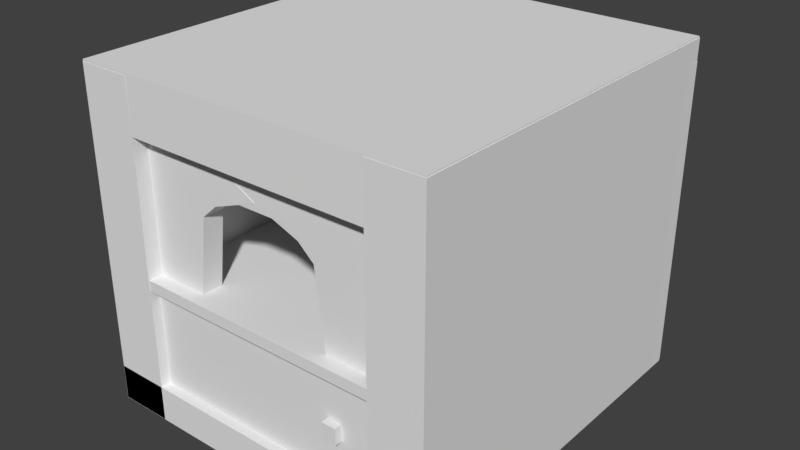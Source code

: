 # Source: Furnace.blend  (saved by Blender 2.79.0; exported with 4.5.12 LTS)
import bpy
from mathutils import Matrix  # noqa: F401  (used for matrix-valued properties, if any)

bpy.ops.wm.read_factory_settings(use_empty=True)
scene = bpy.context.scene
scene.name = 'Scene'

# ---- collections
col_collection_1 = bpy.data.collections.new('Collection 1'); scene.collection.children.link(col_collection_1)

# ---- world
world_world = bpy.data.worlds.new('World'); scene.world = world_world
world_world.color = (0.05088, 0.05088, 0.05088)
world_world.use_sun_shadow = False
world_world.sun_shadow_jitter_overblur = 0.0
world_world.cycles.sampling_method = 'MANUAL'

# ---- meshes
me_cube_000 = bpy.data.meshes.new('Cube.000')
me_cube_000.from_pydata([(-2.752, -0.9969, -0.2792), (-2.752, -0.9969, -0.2214), (-2.752, 0.8386, -0.2792), (-2.752, 0.8386, -0.2214), (-0.9043, -0.9969, -0.2792), (-0.9043, -0.9969, -0.2214), (-0.9043, 0.8386, -0.2792), (-0.9043, 0.8386, -0.2214)], [], [(0, 1, 3, 2), (2, 3, 7, 6), (6, 7, 5, 4), (4, 5, 1, 0), (2, 6, 4, 0), (7, 3, 1, 5)])
me_cube_000.use_remesh_preserve_volume = False
me_cube_000.use_remesh_preserve_attributes = False
me_cube_000.use_mirror_vertex_groups = False
me_cube_000.update()
me_cube_001 = bpy.data.meshes.new('Cube.001')
me_cube_001.from_pydata([(-1.0, -1.0, -1.0), (-1.0, -1.0, 1.0), (-1.0, 1.0, -1.0), (-1.0, 1.0, 1.0), (1.0, -1.0, -1.0), (1.0, -1.0, 1.0), (1.0, 1.0, -1.0), (1.0, 1.0, 1.0), (0.6019, -3.181, -0.1601), (0.6019, -3.181, 0.1601), (0.6019, -0.6325, -0.1601), (0.6019, -0.6325, 0.1601), (0.7196, -3.181, -0.1601), (0.7196, -3.181, 0.1601), (0.7196, -0.6325, -0.1601), (0.7196, -0.6325, 0.1601)], [], [(0, 1, 3, 2), (2, 3, 7, 6), (6, 7, 5, 4), (4, 5, 1, 0), (2, 6, 4, 0), (7, 3, 1, 5), (8, 9, 11, 10), (10, 11, 15, 14), (14, 15, 13, 12), (12, 13, 9, 8), (10, 14, 12, 8), (15, 11, 9, 13)])
me_cube_001.use_remesh_preserve_volume = False
me_cube_001.use_remesh_preserve_attributes = False
me_cube_001.use_mirror_vertex_groups = False
me_cube_001.update()
me_cube_003 = bpy.data.meshes.new('Cube.003')
me_cube_003.from_pydata([(-1.0, -1.0, -1.0), (-1.0, -1.0, 0.7662), (-1.0, 1.0, -1.0), (-1.0, 1.0, 0.7662), (-0.6373, -1.0, -1.0), (-0.6373, -1.0, 0.7662), (-0.6373, 1.0, -1.0), (-0.6373, 1.0, 0.7662), (-3.04, -1.0, -1.001), (-3.04, -1.0, -0.8122), (-3.04, 1.0, -1.001), (-3.04, 1.0, -0.8122), (-0.647, -1.0, -1.001), (-0.647, -1.0, -0.8122), (-0.647, 1.0, -1.001), (-0.647, 1.0, -0.8122), (-3.047, 0.5254, -0.987), (-3.047, 0.5254, 0.6534), (-3.03, 1.002, -0.987), (-3.03, 1.002, 0.6534), (-0.6428, 0.5244, -0.987), (-0.6428, 0.5244, 0.6534), (-0.636, 1.002, -0.987), (-0.636, 1.002, 0.6534), (-3.04, -1.0, 0.4869), (-3.038, -0.9988, 0.7736), (-3.04, 1.0, 0.4869), (-3.038, 0.9988, 0.7736), (-0.6398, -1.0, 0.4869), (-0.6413, -0.9988, 0.7736), (-0.6398, 1.0, 0.4869), (-0.6413, 0.9988, 0.7736), (-3.039, -1.0, -1.0), (-3.039, -1.0, 0.7626), (-3.039, 1.0, -1.0), (-3.039, 1.0, 0.7626), (-2.675, -1.0, -1.0), (-2.675, -1.0, 0.7626), (-2.675, 1.0, -1.0), (-2.675, 1.0, 0.7626), (-2.28, -0.4327, -0.802), (-2.403, -0.4749, -0.8334), (-2.286, -0.1476, -0.802), (-2.411, -0.1087, -0.8334), (-2.035, 0.0573, -0.802), (-2.089, 0.1545, -0.8334), (-1.674, 0.06207, -0.802), (-1.625, 0.1606, -0.8334), (-1.414, -0.1361, -0.802), (-1.291, -0.09396, -0.8334), (-1.408, -0.4212, -0.802), (-1.283, -0.4601, -0.8334), (-1.659, -0.6261, -0.802), (-1.606, -0.7233, -0.8334), (-2.021, -0.6309, -0.802), (-2.07, -0.7294, -0.8334), (-2.278, -0.432, -0.6887), (-2.284, -0.1482, -0.6887), (-2.034, 0.05582, -0.6887), (-1.675, 0.06057, -0.6887), (-1.416, -0.1368, -0.6887), (-1.41, -0.4206, -0.6887), (-1.66, -0.6246, -0.6887), (-2.02, -0.6294, -0.6887), (-2.422, -0.4813, -0.6916), (-2.43, -0.1028, -0.6916), (-2.097, 0.1693, -0.6916), (-1.617, 0.1756, -0.6916), (-1.272, -0.08753, -0.6916), (-1.264, -0.466, -0.6916), (-1.598, -0.7381, -0.6916), (-2.077, -0.7444, -0.6916), (-2.281, -0.9204, 0.3106), (-2.281, -0.9204, 0.5156), (-2.281, -0.7934, 0.3106), (-2.281, -0.7934, 0.5156), (-1.393, -0.9204, 0.3106), (-1.393, -0.9204, 0.5156), (-1.393, -0.7934, 0.3106), (-1.393, -0.7934, 0.5156), (-0.7662, -0.8124, -0.2395), (-1.177, -0.8107, 0.6256), (-0.767, -0.9235, -0.2395), (-1.178, -0.9218, 0.6256), (-1.364, -0.81, -0.2395), (-1.843, -0.808, 0.3477), (-1.365, -0.921, -0.2395), (-1.844, -0.919, 0.3477), (-0.7662, -0.8124, 0.4466), (-0.767, -0.9235, 0.4466), (-1.43, -0.9207, 0.1821), (-1.429, -0.8097, 0.1821), (-0.8684, -0.812, 0.5315), (-0.8691, -0.923, 0.5315), (-1.535, -0.9203, 0.2563), (-1.534, -0.8093, 0.2563), (-2.914, -0.9225, -0.2395), (-2.504, -0.9225, 0.6256), (-2.914, -0.8115, -0.2395), (-2.504, -0.8115, 0.6256), (-2.316, -0.9225, -0.2395), (-1.837, -0.9225, 0.3477), (-2.316, -0.8115, -0.2395), (-1.837, -0.8115, 0.3477), (-2.914, -0.9225, 0.4466), (-2.914, -0.8115, 0.4466), (-2.251, -0.8115, 0.1821), (-2.251, -0.9225, 0.1821), (-2.812, -0.9225, 0.5315), (-2.812, -0.8115, 0.5315), (-2.146, -0.8115, 0.2563), (-2.146, -0.9225, 0.2563)], [], [(0, 1, 3, 2), (2, 3, 7, 6), (6, 7, 5, 4), (4, 5, 1, 0), (2, 6, 4, 0), (7, 3, 1, 5), (8, 9, 11, 10), (10, 11, 15, 14), (14, 15, 13, 12), (12, 13, 9, 8), (10, 14, 12, 8), (15, 11, 9, 13), (16, 17, 19, 18), (18, 19, 23, 22), (22, 23, 21, 20), (20, 21, 17, 16), (18, 22, 20, 16), (23, 19, 17, 21), (24, 25, 27, 26), (26, 27, 31, 30), (30, 31, 29, 28), (28, 29, 25, 24), (26, 30, 28, 24), (31, 27, 25, 29), (32, 33, 35, 34), (34, 35, 39, 38), (38, 39, 37, 36), (36, 37, 33, 32), (34, 38, 36, 32), (39, 35, 33, 37), (64, 41, 43, 65), (65, 43, 45, 66), (66, 45, 47, 67), (67, 47, 49, 68), (68, 49, 51, 69), (69, 51, 53, 70), (43, 41, 55, 53, 51, 49, 47, 45), (70, 53, 55, 71), (71, 55, 41, 64), (40, 42, 44, 46, 48, 50, 52, 54), (54, 63, 56, 40), (52, 62, 63, 54), (50, 61, 62, 52), (48, 60, 61, 50), (46, 59, 60, 48), (44, 58, 59, 46), (42, 57, 58, 44), (40, 56, 57, 42), (63, 71, 64, 56), (62, 70, 71, 63), (61, 69, 70, 62), (60, 68, 69, 61), (59, 67, 68, 60), (58, 66, 67, 59), (57, 65, 66, 58), (56, 64, 65, 57), (72, 73, 75, 74), (74, 75, 79, 78), (78, 79, 77, 76), (76, 77, 73, 72), (74, 78, 76, 72), (79, 75, 73, 77), (92, 81, 83, 93), (93, 83, 87, 94), (94, 87, 85, 95), (95, 85, 81, 92), (82, 86, 84, 80), (87, 83, 81, 85), (84, 91, 88, 80), (86, 90, 91, 84), (82, 89, 90, 86), (80, 88, 89, 82), (91, 95, 92, 88), (90, 94, 95, 91), (89, 93, 94, 90), (88, 92, 93, 89), (108, 97, 99, 109), (109, 99, 103, 110), (110, 103, 101, 111), (111, 101, 97, 108), (98, 102, 100, 96), (103, 99, 97, 101), (100, 107, 104, 96), (102, 106, 107, 100), (98, 105, 106, 102), (96, 104, 105, 98), (107, 111, 108, 104), (106, 110, 111, 107), (105, 109, 110, 106), (104, 108, 109, 105)])
me_cube_003.use_remesh_preserve_volume = False
me_cube_003.use_remesh_preserve_attributes = False
me_cube_003.use_mirror_vertex_groups = False
me_cube_003.update()

# ---- objects
ob_plate = bpy.data.objects.new('Plate', me_cube_000)
ob_lowerdoor = bpy.data.objects.new('LowerDoor', me_cube_001)
ob_furnace = bpy.data.objects.new('Furnace', me_cube_003)

# ---- transforms, parenting, visibility, modifiers, constraints
ob_plate.location = (1.443, 0.0, 0.0)
ob_plate.scale = (0.7891, 1.0, 1.0)
ob_plate.lineart.crease_threshold = 0.0
ob_lowerdoor.location = (-0.01082, -0.93, -0.5553)
ob_lowerdoor.scale = (0.6611, 0.01797, 0.2669)
ob_lowerdoor.lineart.crease_threshold = 0.0
ob_furnace.location = (1.443, 0.0, 0.0)
ob_furnace.scale = (0.7891, 1.0, 1.0)
ob_furnace.lineart.crease_threshold = 0.0

# ---- collection membership
col_collection_1.objects.link(ob_plate)
col_collection_1.objects.link(ob_lowerdoor)
col_collection_1.objects.link(ob_furnace)

# ---- scene / render settings (as saved in the file)
scene.frame_start = 1; scene.frame_end = 250; scene.frame_set(1)
scene.render.engine = 'BLENDER_EEVEE_NEXT'
scene.render.resolution_percentage = 50
scene.render.dither_intensity = 0.0
scene.cycles.use_denoising = False
scene.cycles.samples = 128
scene.cycles.sampling_pattern = 'TABULATED_SOBOL'
scene.cycles.use_adaptive_sampling = False
scene.cycles.use_light_tree = False
scene.cycles.blur_glossy = 0.0
scene.cycles.sample_clamp_indirect = 0.0
scene.view_settings.view_transform = 'Standard'
bpy.context.view_layer.update()

# ---- added for rendering (the .blend has no active camera and no usable light): camera, sun
cam_auto = bpy.data.cameras.new('AutoCamera')
cam_auto.lens = 50.0
cam_auto.sensor_width = 36.0
cam_auto.clip_end = 1000.0
ob_auto_camera = bpy.data.objects.new('AutoCamera', cam_auto)
scene.collection.objects.link(ob_auto_camera)
ob_auto_camera.location = (3.02725, -3.64387, 2.31633)
ob_auto_camera.rotation_euler = (1.09748, -7.21219e-08, 0.694738)
scene.camera = ob_auto_camera
light_auto_sun = bpy.data.lights.new('AutoSun', 'SUN')
light_auto_sun.energy = 3.0
light_auto_sun.angle = 0.0523599
ob_auto_sun = bpy.data.objects.new('AutoSun', light_auto_sun)
scene.collection.objects.link(ob_auto_sun)
ob_auto_sun.rotation_euler = (0.872665, 0.174533, 0.523599)
bpy.context.view_layer.update()
